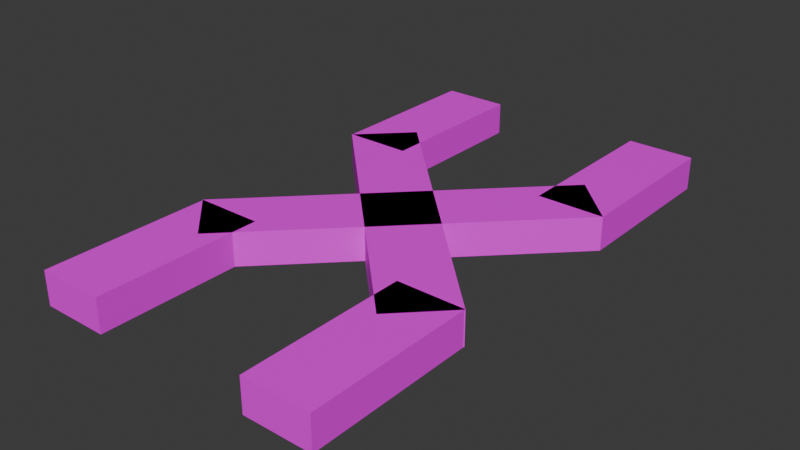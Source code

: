 # Source: VoidfeastXCross.blend  (saved by Blender 5.1.30; exported with 4.5.12 LTS)
import bpy
from mathutils import Matrix  # noqa: F401  (used for matrix-valued properties, if any)

bpy.ops.wm.read_factory_settings(use_empty=True)
scene = bpy.context.scene
scene.name = 'Scene'

# ---- collections
col_collection = bpy.data.collections.new('Collection'); scene.collection.children.link(col_collection)

# ---- images (referenced by path relative to the original .blend; pixels are not part of the script)
import os
ASSET_DIR = os.environ.get("B2B_ASSET_DIR", "")  # directory of the original .blend (textures are referenced by path, not embedded)
HERE = os.path.dirname(os.path.abspath(__file__))  # packed textures are extracted next to this script under _unpacked/

def load_image(name, relpath, width, height, colorspace="sRGB"):
    """Load a texture the original file referenced (path relative to the .blend, or extracted next to this script)."""
    p = next((c for c in (os.path.join(HERE, relpath), os.path.join(ASSET_DIR, relpath)) if relpath and os.path.exists(c)), "")
    if p:
        img = bpy.data.images.load(p, check_existing=True)
        img.name = name
    else:  # same state as the original file: an image datablock whose file is absent (Cycles renders it pink)
        img = bpy.data.images.new(name, width, height)
        img.source = "FILE"
        img.filepath = "//" + (relpath or name)
    img.colorspace_settings.name = colorspace
    return img
img_tex_6_png = load_image('tex_6.png', "telif's prototype textures pack v1/Pink/tex_6.png", 1024, 1024, 'sRGB')

# ---- materials (node trees are filled in below, after node groups)
mat_img_tex_6_png = bpy.data.materials.new('IMG_tex_6.png')
mat_img_tex_6_png.use_backface_culling = True

# ---- material node trees
mat_img_tex_6_png.use_nodes = True; mat_img_tex_6_png.node_tree.nodes.clear()
_N = mat_img_tex_6_png.node_tree.nodes; _L = mat_img_tex_6_png.node_tree.links
n0 = _N.new('ShaderNodeOutputMaterial'); n0.name = 'Material Output'; n0.location = (0, 0)
n1 = _N.new('ShaderNodeBsdfPrincipled'); n1.name = 'Principled BSDF'; n1.location = (-200, 0)
n2 = _N.new('ShaderNodeTexImage'); n2.name = 'Image Texture'; n2.location = (-400, 0)
n2.image = img_tex_6_png
_L.new(n2.outputs[0], n1.inputs[0])
_L.new(n1.outputs[0], n0.inputs[0])
n0.is_active_output = True

# ---- world
world_world = bpy.data.worlds.new('World'); scene.world = world_world
world_world.use_nodes = True; world_world.node_tree.nodes.clear()
_N = world_world.node_tree.nodes; _L = world_world.node_tree.links
n0 = _N.new('ShaderNodeOutputWorld'); n0.name = 'World Output'; n0.location = (200, 100)
n1 = _N.new('ShaderNodeBackground'); n1.name = 'Background'; n1.location = (-200, 100)
n1.inputs[0].default_value = (0.05088, 0.05088, 0.05088, 1.0)
_L.new(n1.outputs[0], n0.inputs[0])
n0.is_active_output = True
world_world.color = (0.05088, 0.05088, 0.05088)
world_world.sun_shadow_jitter_overblur = 0.0

# ---- meshes
me_box_005 = bpy.data.meshes.new('Box.005')
me_box_005.from_pydata([(0.0, 0.0, 0.0), (2.0, 0.0, 0.0), (2.0, -5.0, 0.0), (0.0, -5.0, 0.0), (0.0, 0.0, 1.0), (2.0, 0.0, 1.0), (2.0, -5.0, 1.0), (0.0, -5.0, 1.0), (1.4, -3.6, 0.0), (8.814, -11.01, 0.0), (7.4, -12.43, 0.0), (-0.01421, -5.014, 0.0), (1.4, -3.6, 1.0), (8.814, -11.01, 1.0), (7.4, -12.43, 1.0), (-0.01421, -5.014, 1.0), (8.8, -5.0, 0.0), (1.386, -12.41, 0.0), (-0.02843, -11.0, 0.0), (7.386, -3.586, 0.0), (8.8, -5.0, 1.0), (1.386, -12.41, 1.0), (-0.02843, -11.0, 1.0), (7.386, -3.586, 1.0), (0.0, -11.0, 0.0), (2.0, -11.0, 0.0), (2.0, -16.0, 0.0), (0.0, -16.0, 0.0), (0.0, -11.0, 1.0), (2.0, -11.0, 1.0), (2.0, -16.0, 1.0), (0.0, -16.0, 1.0), (6.8, -11.0, 0.0), (8.8, -11.0, 0.0), (8.8, -16.0, 0.0), (6.8, -16.0, 0.0), (6.8, -11.0, 1.0), (8.8, -11.0, 1.0), (8.8, -16.0, 1.0), (6.8, -16.0, 1.0), (6.8, 0.0, 0.0), (8.8, 0.0, 0.0), (8.8, -5.0, 0.0), (6.8, -5.0, 0.0), (6.8, 0.0, 1.0), (8.8, 0.0, 1.0), (8.8, -5.0, 1.0), (6.8, -5.0, 1.0)], [], [(1, 2, 3, 0), (7, 6, 5, 4), (3, 7, 4, 0), (5, 6, 2, 1), (4, 5, 1, 0), (2, 6, 7, 3), (9, 10, 11, 8), (15, 14, 13, 12), (11, 15, 12, 8), (13, 14, 10, 9), (12, 13, 9, 8), (10, 14, 15, 11), (17, 18, 19, 16), (23, 22, 21, 20), (19, 23, 20, 16), (21, 22, 18, 17), (20, 21, 17, 16), (18, 22, 23, 19), (25, 26, 27, 24), (31, 30, 29, 28), (27, 31, 28, 24), (29, 30, 26, 25), (28, 29, 25, 24), (26, 30, 31, 27), (33, 34, 35, 32), (39, 38, 37, 36), (35, 39, 36, 32), (37, 38, 34, 33), (36, 37, 33, 32), (34, 38, 39, 35), (41, 42, 43, 40), (47, 46, 45, 44), (43, 47, 44, 40), (45, 46, 42, 41), (44, 45, 41, 40), (42, 46, 47, 43)])
_uv = me_box_005.uv_layers.new(name='UVMap')
_uv.uv.foreach_set('vector', [0.25, 0.0, 0.25, -0.625, 0.0, -0.625, 0.0, 0.0, 0.0, -0.625, 0.25, -0.625, 0.25, 0.0, 0.0, 0.0, -0.625, 0.0, -0.625, 0.125, 0.0, 0.125, 0.0, 0.0, 0.0, 0.125, -0.625, 0.125, -0.625, 0.0, 0.0, 0.0, 0.0, 0.125, 0.25, 0.125, 0.25, 0.0, 0.0, 0.0, 0.25, 0.0, 0.25, 0.125, 0.0, 0.125, 0.0, 0.0, 0.7197, 7.451e-09, 0.7197, -0.25, 2.03, -0.25, 2.03, 5.215e-08, 0.4697, 0.75, 1.78, 0.75, 1.78, 1.0, 0.4697, 1.0, 0.75, 1.825e-24, 0.75, 0.125, 0.5, 0.125, 0.5, 1.531e-17, 7.451e-09, 0.125, -0.25, 0.125, -0.25, 5.551e-17, 7.451e-09, 2.776e-17, 0.4697, 0.125, 1.78, 0.125, 1.78, 0.25, 0.4697, 0.25, 0.7803, 1.082e-17, 0.7803, 0.125, -0.5303, 0.125, -0.5303, 9.108e-17, 0.7197, 7.451e-09, 0.7197, -0.25, 2.03, -0.25, 2.03, 5.215e-08, 0.4697, 0.75, 1.78, 0.75, 1.78, 1.0, 0.4697, 1.0, 0.75, 1.825e-24, 0.75, 0.125, 0.5, 0.125, 0.5, 1.531e-17, 7.451e-09, 0.125, -0.25, 0.125, -0.25, 5.551e-17, 7.451e-09, 2.776e-17, 0.4697, 0.125, 1.78, 0.125, 1.78, 0.25, 0.4697, 0.25, 0.7803, 1.082e-17, 0.7803, 0.125, -0.5303, 0.125, -0.5303, 9.108e-17, 0.25, 0.0, 0.25, -0.625, 0.0, -0.625, 0.0, 0.0, 0.0, -0.625, 0.25, -0.625, 0.25, 0.0, 0.0, 0.0, -0.625, 0.0, -0.625, 0.125, 0.0, 0.125, 0.0, 0.0, 0.0, 0.125, -0.625, 0.125, -0.625, 0.0, 0.0, 0.0, 0.0, 0.125, 0.25, 0.125, 0.25, 0.0, 0.0, 0.0, 0.25, 0.0, 0.25, 0.125, 0.0, 0.125, 0.0, 0.0, 0.25, 0.0, 0.25, -0.625, 0.0, -0.625, 0.0, 0.0, 0.0, -0.625, 0.25, -0.625, 0.25, 0.0, 0.0, 0.0, -0.625, 0.0, -0.625, 0.125, 0.0, 0.125, 0.0, 0.0, 0.0, 0.125, -0.625, 0.125, -0.625, 0.0, 0.0, 0.0, 0.0, 0.125, 0.25, 0.125, 0.25, 0.0, 0.0, 0.0, 0.25, 0.0, 0.25, 0.125, 0.0, 0.125, 0.0, 0.0, 0.25, 0.0, 0.25, -0.625, 0.0, -0.625, 0.0, 0.0, 0.0, -0.625, 0.25, -0.625, 0.25, 0.0, 0.0, 0.0, -0.625, 0.0, -0.625, 0.125, 0.0, 0.125, 0.0, 0.0, 0.0, 0.125, -0.625, 0.125, -0.625, 0.0, 0.0, 0.0, 0.0, 0.125, 0.25, 0.125, 0.25, 0.0, 0.0, 0.0, 0.25, 0.0, 0.25, 0.125, 0.0, 0.125, 0.0, 0.0])
_ca = me_box_005.color_attributes.new('Color', 'BYTE_COLOR', 'CORNER')
_ca.data.foreach_set('color', [1.0, 1.0, 1.0, 1.0, 1.0, 1.0, 1.0, 1.0, 1.0, 1.0, 1.0, 1.0, 1.0, 1.0, 1.0, 1.0, 1.0, 1.0, 1.0, 1.0, 1.0, 1.0, 1.0, 1.0, 1.0, 1.0, 1.0, 1.0, 1.0, 1.0, 1.0, 1.0, 1.0, 1.0, 1.0, 1.0, 1.0, 1.0, 1.0, 1.0, 1.0, 1.0, 1.0, 1.0, 1.0, 1.0, 1.0, 1.0, 1.0, 1.0, 1.0, 1.0, 1.0, 1.0, 1.0, 1.0, 1.0, 1.0, 1.0, 1.0, 1.0, 1.0, 1.0, 1.0, 1.0, 1.0, 1.0, 1.0, 1.0, 1.0, 1.0, 1.0, 1.0, 1.0, 1.0, 1.0, 1.0, 1.0, 1.0, 1.0, 1.0, 1.0, 1.0, 1.0, 1.0, 1.0, 1.0, 1.0, 1.0, 1.0, 1.0, 1.0, 1.0, 1.0, 1.0, 1.0, 1.0, 1.0, 1.0, 1.0, 1.0, 1.0, 1.0, 1.0, 1.0, 1.0, 1.0, 1.0, 1.0, 1.0, 1.0, 1.0, 1.0, 1.0, 1.0, 1.0, 1.0, 1.0, 1.0, 1.0, 1.0, 1.0, 1.0, 1.0, 1.0, 1.0, 1.0, 1.0, 1.0, 1.0, 1.0, 1.0, 1.0, 1.0, 1.0, 1.0, 1.0, 1.0, 1.0, 1.0, 1.0, 1.0, 1.0, 1.0, 1.0, 1.0, 1.0, 1.0, 1.0, 1.0, 1.0, 1.0, 1.0, 1.0, 1.0, 1.0, 1.0, 1.0, 1.0, 1.0, 1.0, 1.0, 1.0, 1.0, 1.0, 1.0, 1.0, 1.0, 1.0, 1.0, 1.0, 1.0, 1.0, 1.0, 1.0, 1.0, 1.0, 1.0, 1.0, 1.0, 1.0, 1.0, 1.0, 1.0, 1.0, 1.0, 1.0, 1.0, 1.0, 1.0, 1.0, 1.0, 1.0, 1.0, 1.0, 1.0, 1.0, 1.0, 1.0, 1.0, 1.0, 1.0, 1.0, 1.0, 1.0, 1.0, 1.0, 1.0, 1.0, 1.0, 1.0, 1.0, 1.0, 1.0, 1.0, 1.0, 1.0, 1.0, 1.0, 1.0, 1.0, 1.0, 1.0, 1.0, 1.0, 1.0, 1.0, 1.0, 1.0, 1.0, 1.0, 1.0, 1.0, 1.0, 1.0, 1.0, 1.0, 1.0, 1.0, 1.0, 1.0, 1.0, 1.0, 1.0, 1.0, 1.0, 1.0, 1.0, 1.0, 1.0, 1.0, 1.0, 1.0, 1.0, 1.0, 1.0, 1.0, 1.0, 1.0, 1.0, 1.0, 1.0, 1.0, 1.0, 1.0, 1.0, 1.0, 1.0, 1.0, 1.0, 1.0, 1.0, 1.0, 1.0, 1.0, 1.0, 1.0, 1.0, 1.0, 1.0, 1.0, 1.0, 1.0, 1.0, 1.0, 1.0, 1.0, 1.0, 1.0, 1.0, 1.0, 1.0, 1.0, 1.0, 1.0, 1.0, 1.0, 1.0, 1.0, 1.0, 1.0, 1.0, 1.0, 1.0, 1.0, 1.0, 1.0, 1.0, 1.0, 1.0, 1.0, 1.0, 1.0, 1.0, 1.0, 1.0, 1.0, 1.0, 1.0, 1.0, 1.0, 1.0, 1.0, 1.0, 1.0, 1.0, 1.0, 1.0, 1.0, 1.0, 1.0, 1.0, 1.0, 1.0, 1.0, 1.0, 1.0, 1.0, 1.0, 1.0, 1.0, 1.0, 1.0, 1.0, 1.0, 1.0, 1.0, 1.0, 1.0, 1.0, 1.0, 1.0, 1.0, 1.0, 1.0, 1.0, 1.0, 1.0, 1.0, 1.0, 1.0, 1.0, 1.0, 1.0, 1.0, 1.0, 1.0, 1.0, 1.0, 1.0, 1.0, 1.0, 1.0, 1.0, 1.0, 1.0, 1.0, 1.0, 1.0, 1.0, 1.0, 1.0, 1.0, 1.0, 1.0, 1.0, 1.0, 1.0, 1.0, 1.0, 1.0, 1.0, 1.0, 1.0, 1.0, 1.0, 1.0, 1.0, 1.0, 1.0, 1.0, 1.0, 1.0, 1.0, 1.0, 1.0, 1.0, 1.0, 1.0, 1.0, 1.0, 1.0, 1.0, 1.0, 1.0, 1.0, 1.0, 1.0, 1.0, 1.0, 1.0, 1.0, 1.0, 1.0, 1.0, 1.0, 1.0, 1.0, 1.0, 1.0, 1.0, 1.0, 1.0, 1.0, 1.0, 1.0, 1.0, 1.0, 1.0, 1.0, 1.0, 1.0, 1.0, 1.0, 1.0, 1.0, 1.0, 1.0, 1.0, 1.0, 1.0, 1.0, 1.0, 1.0, 1.0, 1.0, 1.0, 1.0, 1.0, 1.0, 1.0, 1.0, 1.0, 1.0, 1.0, 1.0, 1.0, 1.0, 1.0, 1.0, 1.0, 1.0, 1.0, 1.0, 1.0, 1.0, 1.0, 1.0, 1.0, 1.0, 1.0, 1.0, 1.0, 1.0, 1.0, 1.0, 1.0, 1.0, 1.0, 1.0, 1.0, 1.0, 1.0, 1.0, 1.0, 1.0, 1.0, 1.0, 1.0, 1.0, 1.0, 1.0, 1.0, 1.0, 1.0, 1.0, 1.0, 1.0, 1.0, 1.0, 1.0, 1.0, 1.0, 1.0, 1.0, 1.0, 1.0, 1.0, 1.0, 1.0, 1.0, 1.0, 1.0, 1.0, 1.0, 1.0, 1.0, 1.0, 1.0, 1.0, 1.0, 1.0, 1.0, 1.0, 1.0, 1.0, 1.0, 1.0, 1.0, 1.0, 1.0, 1.0, 1.0, 1.0, 1.0, 1.0, 1.0, 1.0, 1.0, 1.0, 1.0, 1.0, 1.0, 1.0, 1.0, 1.0, 1.0, 1.0, 1.0, 1.0, 1.0, 1.0, 1.0, 1.0, 1.0, 1.0, 1.0, 1.0, 1.0, 1.0, 1.0, 1.0, 1.0, 1.0, 1.0, 1.0])
me_box_005.materials.append(mat_img_tex_6_png)
me_box_005.update()

# ---- objects
ob_box_005_col = bpy.data.objects.new('Box.005-col', me_box_005)

# ---- transforms, parenting, visibility, modifiers, constraints
ob_box_005_col.location = (-4.4, 8.0, 0.0)

# ---- collection membership
col_collection.objects.link(ob_box_005_col)

# ---- scene / render settings (as saved in the file)
scene.frame_start = 1; scene.frame_end = 250; scene.frame_set(1)
scene.render.engine = 'BLENDER_EEVEE_NEXT'
scene.render.bake_bias = 0.0
scene.render.bake_samples = 0
scene.cycles.sampling_pattern = 'TABULATED_SOBOL'
scene.eevee.use_volume_custom_range = False
bpy.context.view_layer.update()

# ---- added for rendering (the .blend has no active camera and no usable light): camera, sun
cam_auto = bpy.data.cameras.new('AutoCamera')
cam_auto.lens = 50.0
cam_auto.sensor_width = 36.0
cam_auto.clip_end = 1000.0
ob_auto_camera = bpy.data.objects.new('AutoCamera', cam_auto)
scene.collection.objects.link(ob_auto_camera)
ob_auto_camera.location = (16.9321, -20.3271, 14.0514)
ob_auto_camera.rotation_euler = (1.09748, -7.21219e-08, 0.694738)
scene.camera = ob_auto_camera
light_auto_sun = bpy.data.lights.new('AutoSun', 'SUN')
light_auto_sun.energy = 3.0
light_auto_sun.angle = 0.0523599
ob_auto_sun = bpy.data.objects.new('AutoSun', light_auto_sun)
scene.collection.objects.link(ob_auto_sun)
ob_auto_sun.rotation_euler = (0.872665, 0.174533, 0.523599)
bpy.context.view_layer.update()
